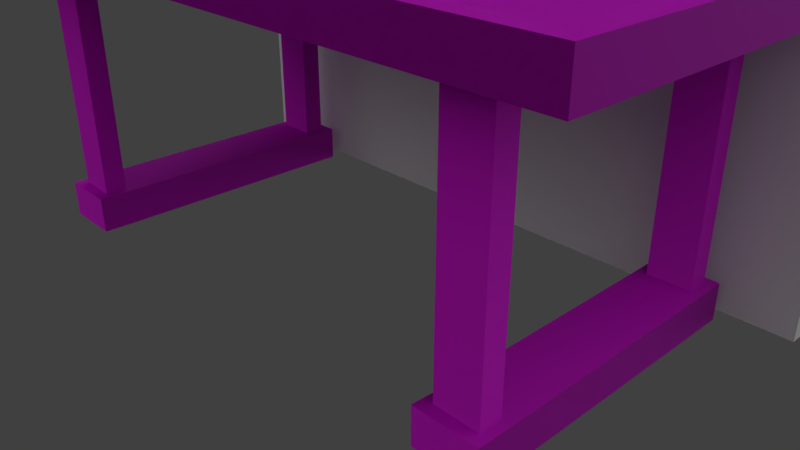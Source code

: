 # Source: table.blend  (saved by Blender 2.79.0; exported with 4.5.12 LTS)
import bpy
from mathutils import Matrix  # noqa: F401  (used for matrix-valued properties, if any)

bpy.ops.wm.read_factory_settings(use_empty=True)
scene = bpy.context.scene
scene.name = 'Scene'

# ---- collections
col_collection_1 = bpy.data.collections.new('Collection 1'); scene.collection.children.link(col_collection_1)

# ---- images (referenced by path relative to the original .blend; pixels are not part of the script)
import os
ASSET_DIR = os.environ.get("B2B_ASSET_DIR", "")  # directory of the original .blend (textures are referenced by path, not embedded)
HERE = os.path.dirname(os.path.abspath(__file__))  # packed textures are extracted next to this script under _unpacked/

def load_image(name, relpath, width, height, colorspace="sRGB"):
    """Load a texture the original file referenced (path relative to the .blend, or extracted next to this script)."""
    p = next((c for c in (os.path.join(HERE, relpath), os.path.join(ASSET_DIR, relpath)) if relpath and os.path.exists(c)), "")
    if p:
        img = bpy.data.images.load(p, check_existing=True)
        img.name = name
    else:  # same state as the original file: an image datablock whose file is absent (Cycles renders it pink)
        img = bpy.data.images.new(name, width, height)
        img.source = "FILE"
        img.filepath = "//" + (relpath or name)
    img.colorspace_settings.name = colorspace
    return img
img_woodplankedwhitetiger001_nrm16_4k_tif_meta = load_image('WoodPlankedWhiteTiger001_NRM16_4K.tif.meta', 'WoodPlankedWhiteTiger001_NRM16_4K.tif.meta', 1024, 1024, 'Non-Color')
img_woodplankedwhitetiger001_gloss_4k_jpg = load_image('WoodPlankedWhiteTiger001_GLOSS_4K.jpg', 'WoodPlankedWhiteTiger001_GLOSS_4K.jpg', 1024, 1024, 'Non-Color')
img_woodplankedwhitetiger001_col_4k_jpg = load_image('WoodPlankedWhiteTiger001_COL_4K.jpg', 'WoodPlankedWhiteTiger001_COL_4K.jpg', 1024, 1024, 'sRGB')
img_woodplankedwhitetiger001_refl_4k_jpg = load_image('WoodPlankedWhiteTiger001_REFL_4K.jpg', 'WoodPlankedWhiteTiger001_REFL_4K.jpg', 1024, 1024, 'Non-Color')
img_metalspottydiscoloration001_nrm16_4k_specular_tif_meta = load_image('MetalSpottyDiscoloration001_NRM16_4K_SPECULAR.tif.meta', 'MetalSpottyDiscoloration001_NRM16_4K_SPECULAR.tif.meta', 1024, 1024, 'Non-Color')
img_metalspottydiscoloration001_gloss_4k_specular_jpg = load_image('MetalSpottyDiscoloration001_GLOSS_4K_SPECULAR.jpg', 'MetalSpottyDiscoloration001_GLOSS_4K_SPECULAR.jpg', 1024, 1024, 'Non-Color')
img_metalspottydiscoloration001_col_4k_specular_jpg = load_image('MetalSpottyDiscoloration001_COL_4K_SPECULAR.jpg', 'MetalSpottyDiscoloration001_COL_4K_SPECULAR.jpg', 1024, 1024, 'sRGB')
img_metalspottydiscoloration001_disp16_4k_specular_tif_meta = load_image('MetalSpottyDiscoloration001_DISP16_4K_SPECULAR.tif.meta', 'MetalSpottyDiscoloration001_DISP16_4K_SPECULAR.tif.meta', 1024, 1024, 'Non-Color')
img_metalspottydiscoloration001_refl_4k_specular_jpg = load_image('MetalSpottyDiscoloration001_REFL_4K_SPECULAR.jpg', 'MetalSpottyDiscoloration001_REFL_4K_SPECULAR.jpg', 1024, 1024, 'Non-Color')

# ---- materials (node trees are filled in below, after node groups)
mat_woodplankedwhitetiger001_4k = bpy.data.materials.new('WoodPlankedWhiteTiger001_4K')
mat_woodplankedwhitetiger001_4k.alpha_threshold = 0.0
mat_woodplankedwhitetiger001_4k.roughness = 0.5
mat_metalspottydiscoloration001_4k = bpy.data.materials.new('MetalSpottyDiscoloration001_4K')
mat_metalspottydiscoloration001_4k.alpha_threshold = 0.0
mat_metalspottydiscoloration001_4k.roughness = 0.5

# ---- material node trees
mat_woodplankedwhitetiger001_4k.use_nodes = True; mat_woodplankedwhitetiger001_4k.node_tree.nodes.clear()
_N = mat_woodplankedwhitetiger001_4k.node_tree.nodes; _L = mat_woodplankedwhitetiger001_4k.node_tree.links
n0 = _N.new('ShaderNodeOutputMaterial'); n0.name = 'Material Output'; n0.location = (730, 300)
n0.label = 'Material Output'
n1 = _N.new('ShaderNodeBsdfPrincipled'); n1.name = 'Principled BSDF'; n1.location = (200, 280)
n1.label = 'Principled BSDF'
n1.width = 150
n1.subsurface_method = 'BURLEY'
n1.inputs[3].default_value = 1.45
n1.inputs[9].default_value = (1.0, 1.0, 1.0)
n2 = _N.new('ShaderNodeMapping'); n2.name = 'Mapping'; n2.location = (-860, 0)
n2.label = 'Mapping'
n3 = _N.new('ShaderNodeTexCoord'); n3.name = 'Texture Coordinate'; n3.location = (-1040, 190)
n3.label = 'Texture Coordinate'
n3.hide = True
n4 = _N.new('ShaderNodeTexImage'); n4.name = 'NORMAL'; n4.location = (-430, -180)
n4.label = 'NORMAL'
n4.width = 140
n4.hide = True
n4.image = img_woodplankedwhitetiger001_nrm16_4k_tif_meta
n5 = _N.new('ShaderNodeTexImage'); n5.name = 'GLOSS'; n5.location = (-430, 20)
n5.label = 'GLOSS'
n5.width = 140
n5.hide = True
n5.image = img_woodplankedwhitetiger001_gloss_4k_jpg
n6 = _N.new('ShaderNodeInvert'); n6.name = 'Invert'; n6.location = (-250, 40)
n6.label = 'Invert'
n6.hide = True
n7 = _N.new('ShaderNodeNormalMap'); n7.name = 'Normal Map'; n7.location = (-250, -130)
n7.label = 'Normal Map'
n8 = _N.new('ShaderNodeTexImage'); n8.name = 'COLOR'; n8.location = (-430, 220)
n8.label = 'COLOR'
n8.width = 140
n8.hide = True
n8.image = img_woodplankedwhitetiger001_col_4k_jpg
n9 = _N.new('ShaderNodeTexImage'); n9.name = 'REFLECTION'; n9.location = (-430, 120)
n9.label = 'REFLECTION'
n9.width = 140
n9.hide = True
n9.image = img_woodplankedwhitetiger001_refl_4k_jpg
_L.new(n9.outputs[0], n1.inputs[13])
_L.new(n5.outputs[0], n6.inputs[1])
_L.new(n6.outputs[0], n1.inputs[2])
_L.new(n4.outputs[0], n7.inputs[1])
_L.new(n1.outputs[0], n0.inputs[0])
_L.new(n3.outputs[2], n2.inputs[0])
_L.new(n2.outputs[0], n8.inputs[0])
_L.new(n2.outputs[0], n9.inputs[0])
_L.new(n2.outputs[0], n5.inputs[0])
_L.new(n2.outputs[0], n4.inputs[0])
_L.new(n8.outputs[0], n1.inputs[0])
_L.new(n7.outputs[0], n1.inputs[5])
n0.is_active_output = True
mat_metalspottydiscoloration001_4k.use_nodes = True; mat_metalspottydiscoloration001_4k.node_tree.nodes.clear()
_N = mat_metalspottydiscoloration001_4k.node_tree.nodes; _L = mat_metalspottydiscoloration001_4k.node_tree.links
n0 = _N.new('ShaderNodeOutputMaterial'); n0.name = 'Material Output'; n0.location = (730, 300)
n0.label = 'Material Output'
n1 = _N.new('ShaderNodeBsdfPrincipled'); n1.name = 'Principled BSDF'; n1.location = (200, 280)
n1.label = 'Principled BSDF'
n1.width = 150
n1.subsurface_method = 'BURLEY'
n1.inputs[3].default_value = 1.45
n1.inputs[9].default_value = (1.0, 1.0, 1.0)
n2 = _N.new('ShaderNodeMapping'); n2.name = 'Mapping'; n2.location = (-860, 0)
n2.label = 'Mapping'
n3 = _N.new('ShaderNodeTexCoord'); n3.name = 'Texture Coordinate'; n3.location = (-1040, 190)
n3.label = 'Texture Coordinate'
n3.hide = True
n4 = _N.new('ShaderNodeBump'); n4.name = 'Bump'; n4.location = (-50, 0)
n4.label = 'Bump'
n4.inputs[1].default_value = 0.1
n4.inputs[2].default_value = 1.0
n5 = _N.new('ShaderNodeTexImage'); n5.name = 'NORMAL'; n5.location = (-430, -180)
n5.label = 'NORMAL'
n5.width = 140
n5.hide = True
n5.image = img_metalspottydiscoloration001_nrm16_4k_specular_tif_meta
n6 = _N.new('ShaderNodeTexImage'); n6.name = 'GLOSS'; n6.location = (-430, 20)
n6.label = 'GLOSS'
n6.width = 140
n6.hide = True
n6.image = img_metalspottydiscoloration001_gloss_4k_specular_jpg
n7 = _N.new('ShaderNodeInvert'); n7.name = 'Invert'; n7.location = (-250, 40)
n7.label = 'Invert'
n7.hide = True
n8 = _N.new('ShaderNodeNormalMap'); n8.name = 'Normal Map'; n8.location = (-250, -130)
n8.label = 'Normal Map'
n9 = _N.new('ShaderNodeTexImage'); n9.name = 'COLOR'; n9.location = (-430, 220)
n9.label = 'COLOR'
n9.width = 140
n9.hide = True
n9.image = img_metalspottydiscoloration001_col_4k_specular_jpg
n10 = _N.new('ShaderNodeTexImage'); n10.name = 'DISPLACEMENT'; n10.location = (-430, -100)
n10.label = 'DISPLACEMENT'
n10.width = 140
n10.hide = True
n10.image = img_metalspottydiscoloration001_disp16_4k_specular_tif_meta
n11 = _N.new('ShaderNodeTexImage'); n11.name = 'REFLECTION'; n11.location = (-430, 120)
n11.label = 'REFLECTION'
n11.width = 140
n11.hide = True
n11.image = img_metalspottydiscoloration001_refl_4k_specular_jpg
_L.new(n11.outputs[0], n1.inputs[13])
_L.new(n6.outputs[0], n7.inputs[1])
_L.new(n7.outputs[0], n1.inputs[2])
_L.new(n5.outputs[0], n8.inputs[1])
_L.new(n8.outputs[0], n4.inputs[4])
_L.new(n1.outputs[0], n0.inputs[0])
_L.new(n10.outputs[0], n4.inputs[3])
_L.new(n4.outputs[0], n1.inputs[5])
_L.new(n3.outputs[2], n2.inputs[0])
_L.new(n2.outputs[0], n9.inputs[0])
_L.new(n2.outputs[0], n11.inputs[0])
_L.new(n2.outputs[0], n6.inputs[0])
_L.new(n2.outputs[0], n5.inputs[0])
_L.new(n2.outputs[0], n10.inputs[0])
_L.new(n9.outputs[0], n1.inputs[0])
n0.is_active_output = True

# ---- world
world_world = bpy.data.worlds.new('World'); scene.world = world_world
world_world.color = (0.05088, 0.05088, 0.05088)
world_world.use_sun_shadow = False
world_world.sun_shadow_jitter_overblur = 0.0
world_world.cycles.sampling_method = 'MANUAL'

# ---- cameras
cam_camera = bpy.data.cameras.new('Camera')
cam_camera.clip_end = 100.0
cam_camera.lens = 35.0
cam_camera.sensor_width = 32.0
cam_camera.sensor_height = 18.0
cam_camera.ortho_scale = 7.314
cam_camera.dof.focus_distance = 0.0

# ---- lights
light_spot = bpy.data.lights.new('Spot', 'POINT')
light_spot.transmission_factor = 0.0
light_spot.energy = 1052.0
light_spot.shadow_buffer_clip_start = 0.5
light_spot.shadow_soft_size = 5.396
light_spot.shadow_maximum_resolution = 0.006
light_spot.use_absolute_resolution = True
light_lamp = bpy.data.lights.new('Lamp', 'SUN')
light_lamp.transmission_factor = 0.0
light_lamp.cutoff_distance = 30.0
light_lamp.angle = 3.135
light_lamp.energy = 1.0
light_lamp.shadow_buffer_clip_start = 1.001
light_lamp.shadow_soft_size = 306.7
light_lamp.shadow_cascade_max_distance = 1000.0

# ---- meshes
me_cube_001 = bpy.data.meshes.new('Cube.001')
me_cube_001.from_pydata([(-6.065, 1.157, 0.607), (-6.065, 4.433, 0.607), (0.4233, 1.157, 0.607), (0.4233, 4.433, 0.607), (-6.642, 4.727, 0.607), (-6.642, 0.8636, 0.607), (1.0, 4.727, 0.607), (1.0, 0.8636, 0.607), (1.0, 1.157, 0.607), (0.4114, 0.8636, 0.607), (0.4182, 4.727, 0.607), (1.0, 4.442, 0.607), (-6.062, 4.727, 0.607), (-6.642, 4.43, 0.607), (-6.071, 0.8636, 0.607), (-6.642, 1.153, 0.607), (-6.642, 1.153, -2.724), (-6.642, 0.8636, -2.724), (-6.062, 4.727, -2.724), (-6.642, 4.727, -2.724), (1.0, 4.442, -2.724), (1.0, 4.727, -2.724), (0.4114, 0.8636, -2.724), (1.0, 0.8636, -2.724), (1.0, 1.157, -2.724), (0.4233, 1.157, -2.724), (0.4182, 4.727, -2.724), (0.4233, 4.433, -2.724), (-6.642, 4.43, -2.724), (-6.065, 4.433, -2.724), (-6.071, 0.8636, -2.724), (-6.065, 1.157, -2.724), (-7.637, 0.3604, 0.5814), (-7.637, 0.3604, 1.077), (-7.637, 5.093, 1.077), (-7.637, 5.093, 0.5814), (1.996, 5.093, 1.077), (1.996, 5.093, 0.5814), (1.996, 0.3604, 1.077), (1.996, 0.3604, 0.5814), (0.4114, 0.8636, -3.223), (1.0, 0.8636, -3.223), (1.0, 4.442, -3.223), (1.0, 4.727, -3.223), (-6.062, 4.727, -3.223), (-6.642, 4.727, -3.223), (-6.642, 1.153, -3.223), (-6.642, 0.8636, -3.223), (1.0, 1.157, -3.223), (0.4233, 1.157, -3.223), (0.4182, 4.727, -3.223), (0.4233, 4.433, -3.223), (-6.642, 4.43, -3.223), (-6.065, 4.433, -3.223), (-6.071, 0.8636, -3.223), (-6.065, 1.157, -3.223), (0.2802, 0.709, -2.724), (1.128, 0.709, -2.724), (1.128, 4.573, -2.724), (1.128, 4.859, -2.724), (1.128, 1.026, -2.724), (0.2974, 1.026, -2.724), (0.29, 4.859, -2.724), (0.2974, 4.564, -2.724), (0.2802, 0.709, -3.223), (1.128, 0.709, -3.223), (1.128, 4.573, -3.223), (1.128, 4.859, -3.223), (1.128, 1.026, -3.223), (0.2974, 1.026, -3.223), (0.29, 4.859, -3.223), (0.2974, 4.564, -3.223), (-5.934, 4.859, -2.724), (-6.769, 4.859, -2.724), (-6.769, 1.022, -2.724), (-6.769, 0.7091, -2.724), (-6.769, 4.561, -2.724), (-5.938, 4.564, -2.724), (-5.947, 0.7091, -2.724), (-5.938, 1.026, -2.724), (-5.934, 4.859, -3.223), (-6.769, 4.859, -3.223), (-6.769, 1.022, -3.223), (-6.769, 0.7091, -3.223), (-6.769, 4.561, -3.223), (-5.938, 4.564, -3.223), (-5.947, 0.7091, -3.223), (-5.938, 1.026, -3.223), (-7.637, 5.463, 1.077), (-7.637, 5.463, 0.5814), (1.996, 5.463, 1.077), (1.996, 5.463, 0.5814), (-7.637, 5.093, 4.291), (1.996, 5.093, 4.291), (-7.637, 5.463, 4.291), (1.996, 5.463, 4.291), (1.996, 5.093, -3.221), (-7.637, 5.093, -3.221), (1.996, 5.463, -3.221), (-7.637, 5.463, -3.221), (-7.145, 0.8511, 1.002), (-7.18, 0.8491, 1.0), (-7.18, 4.741, 1.0), (-7.145, 4.736, 1.002), (1.503, 0.8511, 1.002), (1.538, 0.8491, 1.0), (1.538, 4.741, 1.0), (1.503, 4.736, 1.002)], [], [(107, 104, 38, 36), (1, 3, 2, 0), (104, 100, 33, 38), (1, 0, 15, 13), (3, 1, 12, 10), (0, 2, 9, 14), (4, 12, 18, 19), (8, 2, 3, 11), (52, 46, 82, 84), (10, 6, 21, 26), (43, 50, 70, 67), (12, 1, 29, 18), (14, 5, 17, 30), (9, 2, 25, 22), (18, 29, 77, 72), (11, 3, 27, 20), (8, 7, 23, 24), (0, 14, 30, 31), (3, 10, 26, 27), (6, 11, 20, 21), (15, 0, 31, 16), (5, 15, 16, 17), (2, 8, 24, 25), (13, 4, 19, 28), (1, 13, 28, 29), (7, 9, 22, 23), (10, 12, 4, 35, 37, 6), (32, 33, 34, 35), (39, 38, 33, 32), (38, 39, 37, 36), (9, 7, 39, 32, 5, 14), (4, 13, 15, 5, 32, 35), (8, 11, 6, 37, 39, 7), (106, 102, 101, 105), (103, 107, 36, 34), (44, 53, 52, 45), (40, 49, 48, 41), (46, 55, 54, 47), (50, 43, 42, 51), (24, 23, 57, 60), (54, 55, 87, 86), (48, 42, 66, 68), (49, 40, 64, 69), (47, 54, 86, 83), (25, 27, 63, 61), (27, 26, 62, 63), (28, 19, 73, 76), (41, 48, 68, 65), (53, 44, 80, 85), (20, 27, 25, 24), (51, 42, 48, 49), (20, 24, 60, 58), (29, 28, 16, 31), (29, 31, 79, 77), (17, 16, 74, 75), (55, 46, 52, 53), (63, 62, 70, 71), (60, 57, 65, 68), (63, 71, 69, 61), (57, 56, 64, 65), (56, 61, 69, 64), (59, 58, 66, 67), (62, 59, 67, 70), (66, 58, 60, 68), (40, 41, 65, 64), (23, 22, 56, 57), (42, 43, 67, 66), (22, 25, 61, 56), (21, 20, 58, 59), (50, 51, 71, 70), (26, 21, 59, 62), (51, 49, 69, 71), (76, 73, 81, 84), (75, 74, 82, 83), (72, 77, 85, 80), (78, 75, 83, 86), (79, 78, 86, 87), (73, 72, 80, 81), (82, 74, 76, 84), (79, 87, 85, 77), (30, 17, 75, 78), (55, 53, 85, 87), (31, 30, 78, 79), (16, 28, 76, 74), (44, 45, 81, 80), (19, 18, 72, 73), (45, 52, 84, 81), (46, 47, 83, 82), (36, 37, 91, 90), (89, 88, 90, 91), (35, 34, 88, 89), (91, 37, 96, 98), (36, 90, 95, 93), (92, 93, 95, 94), (34, 36, 93, 92), (90, 88, 94, 95), (88, 34, 92, 94), (96, 97, 99, 98), (37, 35, 97, 96), (35, 89, 99, 97), (89, 91, 98, 99), (101, 102, 103, 100), (102, 106, 107, 103), (105, 101, 100, 104), (106, 105, 104, 107), (100, 103, 34, 33)])
me_cube_001.polygons.foreach_set('material_index', [1, 0, 1, 0, 0, 0, 0, 0, 0, 0, 0, 0, 0, 0, 0, 0, 0, 0, 0, 0, 0, 0, 0, 0, 0, 0, 1, 1, 1, 1, 1, 1, 1, 0, 1, 0, 0, 0, 0, 0, 0, 0, 0, 0, 0, 0, 0, 0, 0, 0, 0, 0, 0, 0, 0, 0, 0, 0, 0, 0, 0, 0, 0, 0, 0, 0, 0, 0, 0, 0, 0, 0, 0, 0, 0, 0, 0, 0, 0, 0, 0, 0, 0, 0, 0, 0, 0, 0, 2, 2, 2, 2, 2, 2, 2, 2, 2, 2, 2, 2, 2, 1, 1, 1, 1, 1])
_uv = me_cube_001.uv_layers.new(name='UVMap')
_uv.uv.foreach_set('vector', [0.9474, 0.454, 0.9482, 0.05153, 0.9999, 7.015e-05, 0.9991, 0.4918, 0.4294, 0.03647, 0.4294, 0.4468, 0.03531, 0.4468, 0.03531, 0.03647, 0.9482, 0.05153, 0.05182, 0.05164, 7.015e-05, 7.015e-05, 0.9999, 7.015e-05, 0.4294, 0.03647, 0.03531, 0.03647, 0.03482, 0.0, 0.4291, 0.0, 0.4294, 0.4468, 0.4294, 0.03647, 0.4647, 0.03664, 0.4647, 0.4465, 0.03531, 0.03647, 0.03531, 0.4468, 0.0, 0.446, 5.109e-08, 0.03609, 1.232, -0.4242, 1.232, -0.6411, -0.01499, -0.6411, -0.01499, -0.4242, 0.03535, 0.4832, 0.03531, 0.4468, 0.4294, 0.4468, 0.4304, 0.4832, 0.8967, 0.03058, 0.107, 0.03058, 0.07537, 4.817e-05, 0.9283, 4.495e-05, 1.25, 0.6505, 1.25, 0.4328, 0.004693, 0.4328, 0.004693, 0.6505, 0.9681, 0.1735, 0.9681, 0.03329, 1.0, 0.002401, 1.0, 0.2043, 1.232, -0.499, 1.232, -0.3891, -0.01499, -0.3891, -0.01499, -0.499, 1.083, 0.5202, 1.083, 0.7338, -0.1638, 0.7338, -0.1638, 0.5202, 1.248, 0.5984, 1.248, 0.4886, 0.001504, 0.4886, 0.001504, 0.5984, 0.9194, 1.299, 0.8497, 1.3, 0.8808, 1.27, 0.9508, 1.269, 1.25, 0.1134, 1.25, 0.3293, 0.004693, 0.3293, 0.004693, 0.1134, 1.248, 0.1557, 1.248, 0.2657, 0.001504, 0.2657, 0.001504, 0.1557, 1.083, 0.4095, 1.083, 0.5194, -0.1638, 0.5194, -0.1638, 0.4095, 1.25, 0.02575, 1.25, 0.1138, 0.004693, 0.1138, 0.004693, 0.02575, 1.25, 0.3278, 1.25, 0.4345, 0.004693, 0.4345, 0.004693, 0.3278, 1.082, 1.062, 1.082, 0.8463, -0.1646, 0.8463, -0.1646, 1.062, 1.083, 0.8434, 1.083, 0.735, -0.1638, 0.735, -0.1638, 0.8434, 1.248, 0.1542, 1.248, -0.06166, 0.001504, -0.06166, 0.001504, 0.1542, 1.232, -0.3881, 1.232, -0.499, -0.01499, -0.499, -0.01499, -0.3881, 1.232, -0.6401, 1.232, -0.4242, -0.01499, -0.4242, -0.01499, -0.6401, 1.248, 0.2668, 1.248, 0.4871, 0.001504, 0.4871, 0.001504, 0.2668, 0.9078, 0.281, 0.1427, 0.2809, 0.07428, 0.2809, -0.0432, 0.2377, 1.094, 0.2378, 0.9765, 0.281, 6.47e-05, 0.2095, 6.47e-05, 0.1049, 0.9999, 0.1049, 0.9999, 0.2095, 1.0, 2.268e-05, 1.0, 0.05144, 2.268e-05, 0.05144, 2.268e-05, 2.425e-05, 6.47e-05, 0.1047, 6.47e-05, 6.491e-05, 0.9999, 6.47e-05, 0.9999, 0.1047, 0.907, 0.7371, 0.9765, 0.7371, 1.094, 0.7965, -0.04326, 0.7964, 0.07423, 0.737, 0.1416, 0.737, 0.07428, 0.2809, 0.07428, 0.3159, 0.07424, 0.7028, 0.07423, 0.737, -0.04326, 0.7964, -0.0432, 0.2377, 0.9765, 0.7024, 0.9765, 0.3146, 0.9765, 0.281, 1.094, 0.2378, 1.094, 0.7965, 0.9765, 0.7371, 0.9985, 0.4466, 0.001532, 0.4466, 0.001532, 0.001532, 0.9985, 0.001532, 0.05255, 0.4544, 0.9474, 0.454, 0.9991, 0.4918, 0.000848, 0.4923, 0.9681, 0.1702, 0.8974, 0.1695, 0.8967, 0.03058, 0.9681, 0.03058, 0.0373, 0.03165, 0.108, 0.03452, 0.1081, 0.1735, 0.0373, 0.1735, 0.107, 0.03058, 0.108, 0.1695, 0.03726, 0.1681, 0.03726, 0.03058, 0.9681, 0.03329, 0.9681, 0.1735, 0.8995, 0.1735, 0.8974, 0.03452, 0.072, -0.3776, 0.002234, -0.3776, -0.03447, -0.408, 0.04087, -0.408, 0.03726, 0.1681, 0.108, 0.1695, 0.07643, 0.2002, 4.513e-05, 0.1981, 0.1081, 0.1735, 0.8995, 0.1735, 0.9312, 0.2043, 0.07652, 0.2043, 0.108, 0.03452, 0.0373, 0.03165, 4.519e-05, 4.519e-05, 0.07643, 0.004171, 0.03726, 0.03058, 0.03726, 0.1681, 4.513e-05, 0.1981, 4.484e-05, 4.829e-05, 0.07192, -0.2407, 0.8497, -0.2407, 0.8808, -0.2108, 0.04079, -0.2108, 0.8497, -0.2407, 0.9194, -0.2395, 0.9507, -0.2091, 0.8808, -0.2108, 0.8491, 1.437, 0.9194, 1.437, 0.9508, 1.467, 0.8801, 1.467, 0.0373, 0.1735, 0.1081, 0.1735, 0.07652, 0.2043, 4.594e-05, 0.2043, 0.8974, 0.1695, 0.9681, 0.1702, 1.0, 0.2011, 0.929, 0.2002, 0.8517, -0.3776, 0.8497, -0.2407, 0.07192, -0.2407, 0.072, -0.3776, 0.8974, 0.03452, 0.8995, 0.1735, 0.1081, 0.1735, 0.108, 0.03452, 0.8517, -0.3776, 0.072, -0.3776, 0.04087, -0.408, 0.883, -0.408, 0.8497, 1.3, 0.8491, 1.437, 0.07096, 1.437, 0.07192, 1.3, 0.8497, 1.3, 0.07192, 1.3, 0.04083, 1.27, 0.8808, 1.27, 0.002234, 1.437, 0.07096, 1.437, 0.03979, 1.467, -0.03444, 1.467, 0.108, 0.1695, 0.107, 0.03058, 0.8967, 0.03058, 0.8974, 0.1695, 0.929, 3.509e-05, 1.0, 3.512e-05, 1.0, 0.1202, 0.929, 0.1202, 0.07651, 0.1202, 3.473e-05, 0.1202, 3.467e-05, 3.473e-05, 0.07651, 3.473e-05, 0.929, 3.509e-05, 0.929, 0.1202, 0.07652, 0.1202, 0.07652, 3.467e-05, 0.4269, 0.1476, 0.4269, 0.2066, 0.3922, 0.2066, 0.3922, 0.1476, 3.467e-05, 3.47e-05, 0.07652, 3.467e-05, 0.07652, 0.1202, 3.472e-05, 0.1202, 1.0, 0.1202, 0.9312, 0.1202, 0.9312, 3.467e-05, 1.0, 3.473e-05, 0.2294, 0.52, 0.2294, 0.4832, 0.2294, 0.4832, 0.2294, 0.52, 0.9312, 3.467e-05, 0.9312, 0.1202, 0.07651, 0.1202, 0.07651, 3.473e-05, 0.0373, 0.03165, 0.0373, 0.1735, 4.594e-05, 0.2043, 4.519e-05, 4.519e-05, 0.002234, -0.3776, 0.002234, -0.2379, -0.03447, -0.2067, -0.03447, -0.408, 0.8995, 0.1735, 0.9681, 0.1735, 1.0, 0.2043, 0.9312, 0.2043, 0.002234, -0.2379, 0.07192, -0.2407, 0.04079, -0.2108, -0.03447, -0.2067, 0.9194, -0.3776, 0.8517, -0.3776, 0.883, -0.408, 0.9507, -0.408, 0.9681, 0.03329, 0.8974, 0.03452, 0.929, 0.004171, 1.0, 0.002401, 0.9194, -0.2395, 0.9194, -0.3776, 0.9507, -0.408, 0.9507, -0.2091, 0.8974, 0.03452, 0.108, 0.03452, 0.07643, 0.004171, 0.929, 0.004171, 0.9283, 3.473e-05, 1.0, 3.467e-05, 1.0, 0.1202, 0.9283, 0.1202, 3.473e-05, 3.473e-05, 0.07537, 3.478e-05, 0.07537, 0.1202, 3.467e-05, 0.1202, 1.0, 0.1202, 0.929, 0.1202, 0.929, 3.467e-05, 1.0, 3.467e-05, 0.4269, 0.6397, 0.4269, 0.6969, 0.3922, 0.6969, 0.3922, 0.6397, 0.07645, 0.1202, 3.472e-05, 0.1202, 3.467e-05, 3.513e-05, 0.07645, 3.513e-05, 0.2294, 0.9665, 0.2294, 0.9298, 0.2294, 0.9298, 0.2294, 0.9665, 0.07537, 0.1202, 0.07537, 3.478e-05, 0.9283, 3.473e-05, 0.9283, 0.1202, 0.07645, 0.1202, 0.07645, 3.513e-05, 0.929, 3.467e-05, 0.929, 0.1202, 0.002234, 1.301, 0.002234, 1.437, -0.03444, 1.467, -0.03444, 1.272, 0.108, 0.1695, 0.8974, 0.1695, 0.929, 0.2002, 0.07643, 0.2002, 0.07192, 1.3, 0.002234, 1.301, -0.03444, 1.272, 0.04083, 1.27, 0.07096, 1.437, 0.8491, 1.437, 0.8801, 1.467, 0.03979, 1.467, 0.9681, 0.1702, 0.9681, 0.03058, 1.0, 4.484e-05, 1.0, 0.2011, 0.9194, 1.437, 0.9194, 1.299, 0.9508, 1.269, 0.9508, 1.467, 0.9681, 0.03058, 0.8967, 0.03058, 0.9283, 4.495e-05, 1.0, 4.484e-05, 0.107, 0.03058, 0.03726, 0.03058, 4.484e-05, 4.829e-05, 0.07537, 4.817e-05, 0.7705, 0.6178, 0.7705, 0.5521, 0.8196, 0.5521, 0.8196, 0.6178, 0.0001283, 0.3851, 8.829e-05, 0.3337, 0.9999, 0.3337, 0.9999, 0.3851, 0.04933, 0.5062, 0.04933, 0.5721, 2.271e-05, 0.5721, 2.221e-05, 0.5062, 0.8196, 0.5521, 0.7705, 0.5521, 0.7705, 0.048, 0.8196, 0.048, 0.7705, 0.6178, 0.8196, 0.6178, 0.8196, 1.044, 0.7705, 1.044, 0.5511, 1.004, 0.5511, 0.003642, 0.5895, 0.003642, 0.5895, 1.004, 0.5306, 0.8642, 0.5306, -0.1355, 0.8642, -0.1355, 0.8642, 0.8642, 0.9999, 0.3337, 8.829e-05, 0.3337, 8.829e-05, 8.839e-05, 0.9999, 8.829e-05, 2.271e-05, 0.5721, 0.04933, 0.5721, 0.04933, 1.0, 2.246e-05, 1.0, 1.0, 0.03847, 1.966e-05, 0.03847, 1.961e-05, 1.961e-05, 1.0, 1.961e-05, 0.5304, -0.1355, 0.5304, 0.8642, 0.1358, 0.8642, 0.1358, -0.1355, 0.04933, 0.5062, 2.221e-05, 0.5062, 2.233e-05, 2.221e-05, 0.04933, 2.224e-05, 0.0001283, 0.3851, 0.9999, 0.3851, 0.9999, 0.7798, 0.0001283, 0.7798, 0.001532, 0.001532, 0.001532, 0.4466, 6.693e-05, 0.448, 6.693e-05, 6.693e-05, 0.001532, 0.4466, 0.9985, 0.4466, 0.9999, 0.448, 6.693e-05, 0.448, 0.9985, 0.001532, 0.001532, 0.001532, 6.693e-05, 6.693e-05, 0.9999, 6.693e-05, 0.9985, 0.4466, 0.9985, 0.001532, 0.9999, 6.693e-05, 0.9999, 0.448, 0.05182, 0.05164, 0.05255, 0.4544, 0.000848, 0.4923, 7.015e-05, 7.015e-05])
me_cube_001.materials.append(mat_woodplankedwhitetiger001_4k)
me_cube_001.materials.append(mat_metalspottydiscoloration001_4k)
me_cube_001.materials.append(None)
me_cube_001.use_remesh_preserve_volume = False
me_cube_001.use_remesh_preserve_attributes = False
me_cube_001.use_mirror_vertex_groups = False
me_cube_001.update()

# ---- objects
ob_cube = bpy.data.objects.new('Cube', me_cube_001)
ob_spot = bpy.data.objects.new('Spot', light_spot)
ob_lamp = bpy.data.objects.new('Lamp', light_lamp)
ob_camera = bpy.data.objects.new('Camera', cam_camera)

# ---- transforms, parenting, visibility, modifiers, constraints
ob_cube.location = (2.511, -2.657, 2.95)
ob_cube.lineart.crease_threshold = 0.0
ob_spot.location = (-8.501, -0.2778, 9.944)
ob_spot.lineart.crease_threshold = 0.0
ob_lamp.location = (2.938, 7.343, 18.21)
ob_lamp.rotation_euler = (0.2976, 0.1303, 2.567)
ob_lamp.lock_rotations_4d = False
ob_lamp.empty_display_type = 'ARROWS'
ob_lamp.color = (0.0, 0.0, 0.0, 0.0)
ob_lamp.lineart.crease_threshold = 0.0
ob_camera.location = (7.481, -6.508, 5.344)
ob_camera.rotation_euler = (1.109, 0.0, 0.8149)
ob_camera.lock_rotations_4d = False
ob_camera.empty_display_type = 'ARROWS'
ob_camera.color = (0.0, 0.0, 0.0, 0.0)
ob_camera.display_type = 'WIRE'
ob_camera.lineart.crease_threshold = 0.0

# ---- collection membership
col_collection_1.objects.link(ob_cube)
col_collection_1.objects.link(ob_spot)
col_collection_1.objects.link(ob_lamp)
col_collection_1.objects.link(ob_camera)

# ---- scene / render settings (as saved in the file)
scene.camera = ob_camera
scene.frame_start = 1; scene.frame_end = 250; scene.frame_set(1)
scene.render.engine = 'CYCLES'
scene.render.resolution_percentage = 50
scene.render.dither_intensity = 0.0
scene.cycles.use_denoising = False
scene.cycles.samples = 128
scene.cycles.sampling_pattern = 'TABULATED_SOBOL'
scene.cycles.use_adaptive_sampling = False
scene.cycles.use_light_tree = False
scene.cycles.blur_glossy = 0.0
scene.cycles.sample_clamp_indirect = 0.0
scene.view_settings.view_transform = 'Standard'
bpy.context.view_layer.update()
